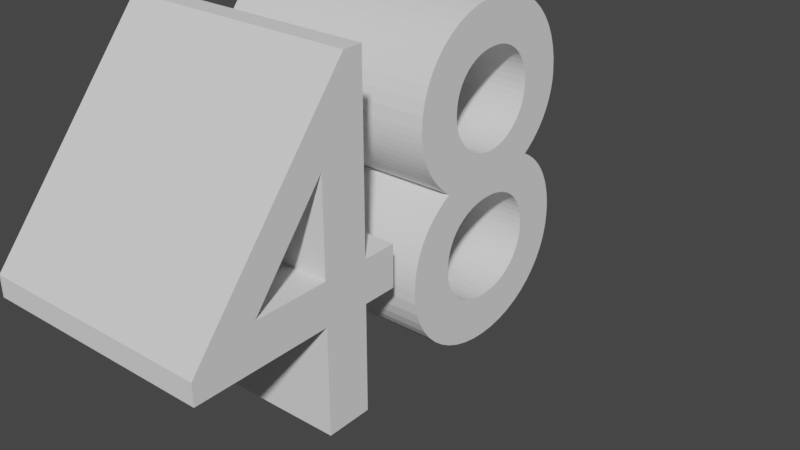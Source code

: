 # Source: 48text.blend  (saved by Blender 3.3.6; exported with 4.5.12 LTS)
import bpy
from mathutils import Matrix  # noqa: F401  (used for matrix-valued properties, if any)

bpy.ops.wm.read_factory_settings(use_empty=True)
scene = bpy.context.scene
scene.name = 'Scene'

# ---- collections
col_collection = bpy.data.collections.new('Collection'); scene.collection.children.link(col_collection)

# ---- world
world_world = bpy.data.worlds.new('World'); scene.world = world_world
world_world.use_nodes = True; world_world.node_tree.nodes.clear()
_N = world_world.node_tree.nodes; _L = world_world.node_tree.links
n0 = _N.new('ShaderNodeOutputWorld'); n0.name = 'World Output'; n0.location = (300, 300)
n1 = _N.new('ShaderNodeBackground'); n1.name = 'Background'; n1.location = (10, 300)
n1.inputs[0].default_value = (0.05088, 0.05088, 0.05088, 1.0)
_L.new(n1.outputs[0], n0.inputs[0])
n0.is_active_output = True
world_world.color = (0.05088, 0.05088, 0.05088)
world_world.use_sun_shadow = False
world_world.sun_shadow_jitter_overblur = 0.0

# ---- curves / text
txt_048 = bpy.data.curves.new('Текст.048', 'FONT')
txt_048.dimensions = '2D'
txt_048.body = '48'

# ---- objects
ob_x = bpy.data.objects.new('Текст', txt_048)

# ---- transforms, parenting, visibility, modifiers, constraints
ob_x.location = (0.0, 0.0, 0.0)
ob_x.rotation_euler = (1.571, 0.0, 1.571)
_m = ob_x.modifiers.new('Объёмность', 'SOLIDIFY')
_m.thickness = 0.5

# ---- collection membership
col_collection.objects.link(ob_x)

# ---- scene / render settings (as saved in the file)
scene.frame_start = 1; scene.frame_end = 250; scene.frame_set(3)
scene.render.engine = 'BLENDER_EEVEE_NEXT'
scene.cycles.sampling_pattern = 'TABULATED_SOBOL'
scene.cycles.use_light_tree = False
scene.view_settings.view_transform = 'Filmic'
bpy.context.view_layer.update()

# ---- added for rendering (the .blend has no active camera and no usable light): camera, sun
cam_auto = bpy.data.cameras.new('AutoCamera')
cam_auto.lens = 50.0
cam_auto.sensor_width = 36.0
cam_auto.clip_end = 1000.0
ob_auto_camera = bpy.data.objects.new('AutoCamera', cam_auto)
scene.collection.objects.link(ob_auto_camera)
ob_auto_camera.location = (1.09702, -0.82693, 1.21862)
ob_auto_camera.rotation_euler = (1.09748, -7.21219e-08, 0.694738)
scene.camera = ob_auto_camera
light_auto_sun = bpy.data.lights.new('AutoSun', 'SUN')
light_auto_sun.energy = 3.0
light_auto_sun.angle = 0.0523599
ob_auto_sun = bpy.data.objects.new('AutoSun', light_auto_sun)
scene.collection.objects.link(ob_auto_sun)
ob_auto_sun.rotation_euler = (0.872665, 0.174533, 0.523599)
bpy.context.view_layer.update()
